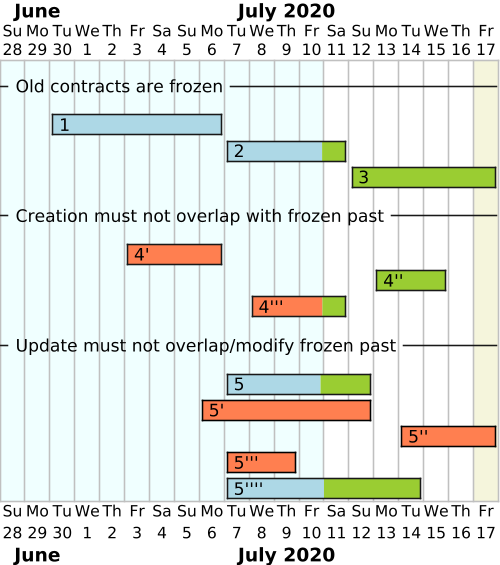

The diagram above was rendered by PlantUML. Its source (embedded in the PNG):
@startgantt valid_time_freeze
scale 500 width
Project starts 2020-06-28
2020-06-28 to 2020-07-10 are colored in Azure
2020-07-17 is colored in Beige

-- Old contracts are frozen --

<style>
ganttDiagram {
  task {
    BackgroundColor LightBlue
  }
  undone {
    BackgroundColor YellowGreen
  }
}
</style>

[1] as [EF1] starts 2020-06-30
[EF1] ends 2020-07-06
[EF1] is 100% complete

[2] as [EF2] starts 2020-07-07
[EF2] ends 2020-07-11
[EF2] is 80% complete

[3] as [EF3] starts 2020-07-12
[EF3] ends 2020-07-17
[EF3] is 0% complete

-- Creation must not overlap with frozen past --

<style>
ganttDiagram {
  task {
    BackgroundColor Coral
  }
  undone {
    BackgroundColor YellowGreen
  }
}
</style>

[4'] as [EC1] starts 2020-07-03
[EC1] ends 2020-07-06
[EC1] is 100% complete

[4''] as [EC2] starts 2020-07-13
[EC2] ends 2020-07-15
[EC2] is 0% complete

[4'''] as [EC3] starts 2020-07-08
[EC3] ends 2020-07-11
[EC3] is 75% complete

-- Update must not overlap/modify frozen past --

<style>
ganttDiagram {
  task {
    BackgroundColor LightBlue
  }
  undone {
    BackgroundColor YellowGreen
  }
}
</style>

[5] as [EU] starts 2020-07-07
[EU] ends 2020-07-12
[EU] is 65% complete

[5'] as [EU1] starts 2020-07-06
[EU1] ends 2020-07-12
[EU1] is colored in Coral/black

[5''] as [EU2] starts 2020-07-14
[EU2] ends 2020-07-17
[EU2] is colored in Coral/black

[5'''] as [EU3] starts 2020-07-07
[EU3] ends 2020-07-09
[EU3] is colored in Coral/black

[5''''] as [EU4] starts 2020-07-07
[EU4] ends 2020-07-14
[EU4] is 50% complete

@endgantt